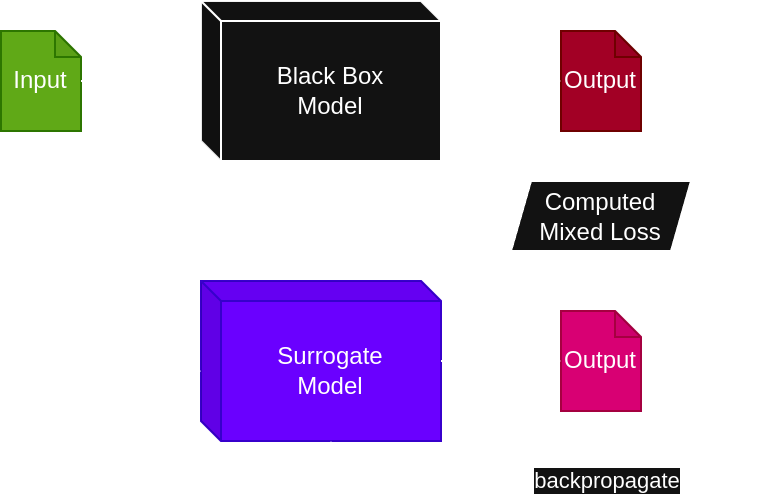

The diagram above was exported from draw.io. Its source (the exported page's mxGraphModel, read from the mxfile embedded in the PNG):
<mxGraphModel dx="2066" dy="1204" grid="1" gridSize="10" guides="1" tooltips="1" connect="1" arrows="1" fold="1" page="1" pageScale="1" pageWidth="827" pageHeight="1169" math="0" shadow="0">
  <root>
    <mxCell id="0" />
    <mxCell id="1" parent="0" />
    <mxCell id="bA_i9OmCPdxpS1zmjxpb-1" value="Black Box&lt;div&gt;Model&lt;/div&gt;" style="shape=cube;whiteSpace=wrap;html=1;boundedLbl=1;backgroundOutline=1;darkOpacity=0.05;darkOpacity2=0.1;size=10;" parent="1" vertex="1">
      <mxGeometry x="220" y="450" width="120" height="80" as="geometry" />
    </mxCell>
    <mxCell id="bA_i9OmCPdxpS1zmjxpb-4" style="edgeStyle=orthogonalEdgeStyle;rounded=0;orthogonalLoop=1;jettySize=auto;html=1;" parent="1" source="bA_i9OmCPdxpS1zmjxpb-2" target="bA_i9OmCPdxpS1zmjxpb-1" edge="1">
      <mxGeometry relative="1" as="geometry" />
    </mxCell>
    <mxCell id="bA_i9OmCPdxpS1zmjxpb-2" value="Input" style="shape=note;whiteSpace=wrap;html=1;backgroundOutline=1;darkOpacity=0.05;size=13;fillColor=#60a917;fontColor=#ffffff;strokeColor=#2D7600;" parent="1" vertex="1">
      <mxGeometry x="120" y="465" width="40" height="50" as="geometry" />
    </mxCell>
    <mxCell id="bA_i9OmCPdxpS1zmjxpb-12" style="edgeStyle=orthogonalEdgeStyle;rounded=0;orthogonalLoop=1;jettySize=auto;html=1;entryX=0.5;entryY=0;entryDx=0;entryDy=0;" parent="1" source="bA_i9OmCPdxpS1zmjxpb-3" target="bA_i9OmCPdxpS1zmjxpb-10" edge="1">
      <mxGeometry relative="1" as="geometry" />
    </mxCell>
    <mxCell id="bA_i9OmCPdxpS1zmjxpb-3" value="Output" style="shape=note;whiteSpace=wrap;html=1;backgroundOutline=1;darkOpacity=0.05;size=13;fillColor=#a20025;fontColor=#ffffff;strokeColor=#6F0000;" parent="1" vertex="1">
      <mxGeometry x="400" y="465" width="40" height="50" as="geometry" />
    </mxCell>
    <mxCell id="bA_i9OmCPdxpS1zmjxpb-5" style="edgeStyle=orthogonalEdgeStyle;rounded=0;orthogonalLoop=1;jettySize=auto;html=1;entryX=0;entryY=0.5;entryDx=0;entryDy=0;entryPerimeter=0;" parent="1" source="bA_i9OmCPdxpS1zmjxpb-1" target="bA_i9OmCPdxpS1zmjxpb-3" edge="1">
      <mxGeometry relative="1" as="geometry" />
    </mxCell>
    <mxCell id="bA_i9OmCPdxpS1zmjxpb-6" value="Surrogate&lt;br&gt;&lt;div&gt;Model&lt;/div&gt;" style="shape=cube;whiteSpace=wrap;html=1;boundedLbl=1;backgroundOutline=1;darkOpacity=0.05;darkOpacity2=0.1;size=10;fillColor=#6a00ff;fontColor=#ffffff;strokeColor=#3700CC;" parent="1" vertex="1">
      <mxGeometry x="220" y="590" width="120" height="80" as="geometry" />
    </mxCell>
    <mxCell id="bA_i9OmCPdxpS1zmjxpb-7" style="edgeStyle=orthogonalEdgeStyle;rounded=0;orthogonalLoop=1;jettySize=auto;html=1;entryX=0;entryY=0.563;entryDx=0;entryDy=0;entryPerimeter=0;" parent="1" source="bA_i9OmCPdxpS1zmjxpb-2" target="bA_i9OmCPdxpS1zmjxpb-6" edge="1">
      <mxGeometry relative="1" as="geometry" />
    </mxCell>
    <mxCell id="bA_i9OmCPdxpS1zmjxpb-13" style="edgeStyle=orthogonalEdgeStyle;rounded=0;orthogonalLoop=1;jettySize=auto;html=1;entryX=0.5;entryY=1;entryDx=0;entryDy=0;" parent="1" source="bA_i9OmCPdxpS1zmjxpb-8" target="bA_i9OmCPdxpS1zmjxpb-10" edge="1">
      <mxGeometry relative="1" as="geometry" />
    </mxCell>
    <mxCell id="bA_i9OmCPdxpS1zmjxpb-8" value="Output" style="shape=note;whiteSpace=wrap;html=1;backgroundOutline=1;darkOpacity=0.05;size=13;fillColor=#d80073;fontColor=#ffffff;strokeColor=#A50040;" parent="1" vertex="1">
      <mxGeometry x="400" y="605" width="40" height="50" as="geometry" />
    </mxCell>
    <mxCell id="bA_i9OmCPdxpS1zmjxpb-9" style="edgeStyle=orthogonalEdgeStyle;rounded=0;orthogonalLoop=1;jettySize=auto;html=1;entryX=0;entryY=0.5;entryDx=0;entryDy=0;entryPerimeter=0;" parent="1" source="bA_i9OmCPdxpS1zmjxpb-6" target="bA_i9OmCPdxpS1zmjxpb-8" edge="1">
      <mxGeometry relative="1" as="geometry" />
    </mxCell>
    <mxCell id="bA_i9OmCPdxpS1zmjxpb-10" value="Computed Mixed Loss" style="shape=parallelogram;perimeter=parallelogramPerimeter;whiteSpace=wrap;html=1;fixedSize=1;size=10;" parent="1" vertex="1">
      <mxGeometry x="375" y="540" width="90" height="35" as="geometry" />
    </mxCell>
    <mxCell id="bA_i9OmCPdxpS1zmjxpb-11" value="backpropagate" style="edgeStyle=orthogonalEdgeStyle;rounded=0;orthogonalLoop=1;jettySize=auto;html=1;entryX=0;entryY=0;entryDx=65;entryDy=80;entryPerimeter=0;" parent="1" source="bA_i9OmCPdxpS1zmjxpb-10" target="bA_i9OmCPdxpS1zmjxpb-6" edge="1">
      <mxGeometry x="0.1895" relative="1" as="geometry">
        <Array as="points">
          <mxPoint x="490" y="558" />
          <mxPoint x="490" y="690" />
          <mxPoint x="285" y="690" />
        </Array>
        <mxPoint as="offset" />
      </mxGeometry>
    </mxCell>
  </root>
</mxGraphModel>